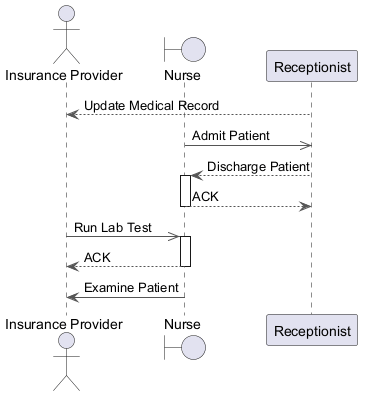

The diagram above was rendered by PlantUML. Its source (embedded in the PNG):
@startuml
skinparam ArrowColor #555555
actor "Insurance Provider" as IP
boundary "Nurse" as N
participant "Receptionist" as R
R --> IP : Update Medical Record
N ->> R : Admit Patient
R --> N : Discharge Patient
activate N
N --> R : ACK
deactivate N
IP ->> N : Run Lab Test
activate N
N --> IP : ACK
deactivate N
N -> IP : Examine Patient
@enduml